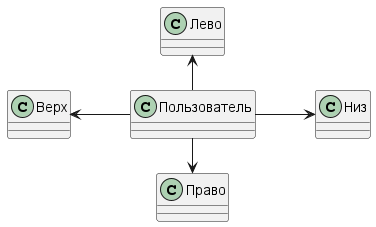

The diagram above was rendered by PlantUML. Its source (embedded in the PNG):
@startuml
left to right direction
Пользователь -left-> Лево
Пользователь -right-> Право
Пользователь -up-> Верх
Пользователь -down-> Низ
@enduml